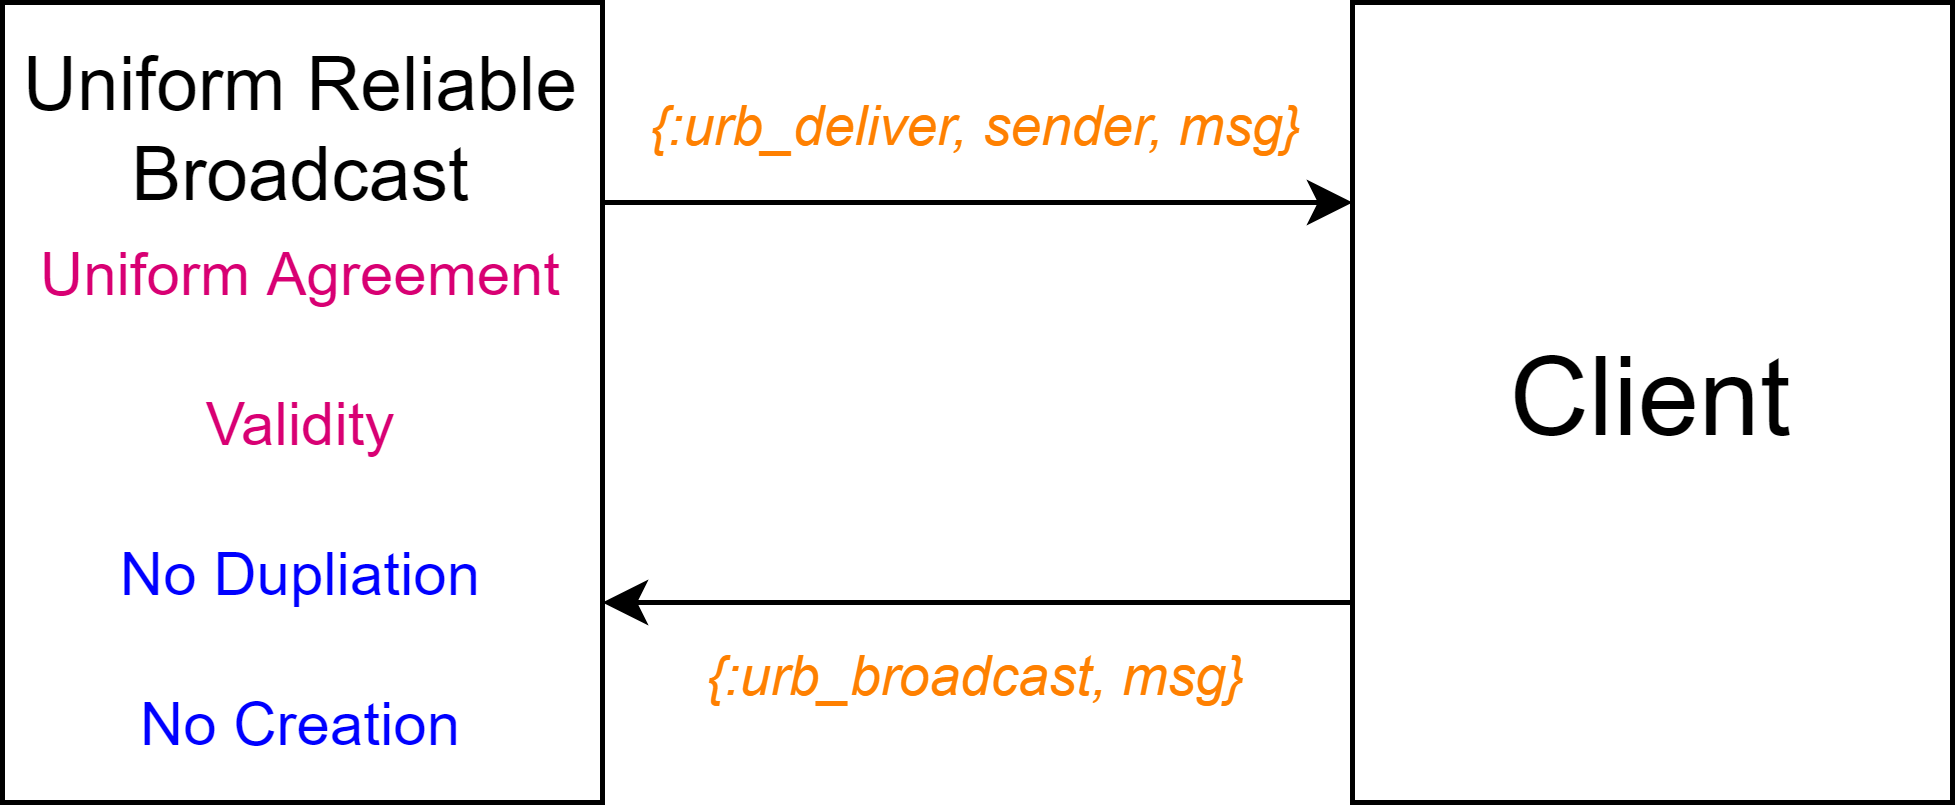

The diagram above was exported from draw.io. Its source (the exported page's mxGraphModel, read from the mxfile embedded in the PNG):
<mxGraphModel dx="-297" dy="737" grid="1" gridSize="10" guides="1" tooltips="1" connect="1" arrows="1" fold="1" page="1" pageScale="1" pageWidth="827" pageHeight="1169" math="0" shadow="0">
  <root>
    <mxCell id="0" />
    <mxCell id="1" parent="0" />
    <mxCell id="PoK_uUR6_9kPvqW0rRKY-34" style="edgeStyle=orthogonalEdgeStyle;rounded=0;orthogonalLoop=1;jettySize=auto;html=1;exitX=1;exitY=0.25;exitDx=0;exitDy=0;entryX=0;entryY=0.25;entryDx=0;entryDy=0;" parent="1" source="PoK_uUR6_9kPvqW0rRKY-26" target="PoK_uUR6_9kPvqW0rRKY-32" edge="1">
      <mxGeometry relative="1" as="geometry" />
    </mxCell>
    <mxCell id="PoK_uUR6_9kPvqW0rRKY-26" value="" style="rounded=0;whiteSpace=wrap;html=1;align=center;" parent="1" vertex="1">
      <mxGeometry x="840" y="10" width="120" height="160" as="geometry" />
    </mxCell>
    <mxCell id="PoK_uUR6_9kPvqW0rRKY-27" value="Uniform Reliable Broadcast" style="text;html=1;strokeColor=none;fillColor=none;align=center;verticalAlign=middle;whiteSpace=wrap;rounded=0;fontSize=15;" parent="1" vertex="1">
      <mxGeometry x="840" y="20" width="120" height="30" as="geometry" />
    </mxCell>
    <mxCell id="PoK_uUR6_9kPvqW0rRKY-28" value="Validity" style="text;html=1;strokeColor=none;fillColor=none;align=center;verticalAlign=middle;whiteSpace=wrap;rounded=0;fontColor=#D80073;" parent="1" vertex="1">
      <mxGeometry x="840" y="80" width="120" height="30" as="geometry" />
    </mxCell>
    <mxCell id="PoK_uUR6_9kPvqW0rRKY-29" value="No Dupliation" style="text;html=1;strokeColor=none;fillColor=none;align=center;verticalAlign=middle;whiteSpace=wrap;rounded=0;fontColor=#0000FF;" parent="1" vertex="1">
      <mxGeometry x="840" y="110" width="120" height="30" as="geometry" />
    </mxCell>
    <mxCell id="PoK_uUR6_9kPvqW0rRKY-30" value="No Creation" style="text;html=1;strokeColor=none;fillColor=none;align=center;verticalAlign=middle;whiteSpace=wrap;rounded=0;fontColor=#0000FF;" parent="1" vertex="1">
      <mxGeometry x="840" y="140" width="120" height="30" as="geometry" />
    </mxCell>
    <mxCell id="PoK_uUR6_9kPvqW0rRKY-31" value="Uniform Agreement" style="text;html=1;strokeColor=none;fillColor=none;align=center;verticalAlign=middle;whiteSpace=wrap;rounded=0;fontColor=#D80073;" parent="1" vertex="1">
      <mxGeometry x="840" y="50" width="120" height="30" as="geometry" />
    </mxCell>
    <mxCell id="PoK_uUR6_9kPvqW0rRKY-33" style="edgeStyle=orthogonalEdgeStyle;rounded=0;orthogonalLoop=1;jettySize=auto;html=1;exitX=0;exitY=0.75;exitDx=0;exitDy=0;entryX=1;entryY=0.75;entryDx=0;entryDy=0;" parent="1" source="PoK_uUR6_9kPvqW0rRKY-32" target="PoK_uUR6_9kPvqW0rRKY-26" edge="1">
      <mxGeometry relative="1" as="geometry" />
    </mxCell>
    <mxCell id="PoK_uUR6_9kPvqW0rRKY-32" value="Client" style="rounded=0;whiteSpace=wrap;html=1;align=center;fontSize=22;" parent="1" vertex="1">
      <mxGeometry x="1110" y="10" width="120" height="160" as="geometry" />
    </mxCell>
    <mxCell id="PoK_uUR6_9kPvqW0rRKY-35" value="{:urb_deliver, sender, msg}" style="text;html=1;strokeColor=none;fillColor=none;align=center;verticalAlign=middle;whiteSpace=wrap;rounded=0;fontSize=11;fontColor=#FF8000;fontStyle=2" parent="1" vertex="1">
      <mxGeometry x="960" y="20" width="150" height="30" as="geometry" />
    </mxCell>
    <mxCell id="PoK_uUR6_9kPvqW0rRKY-36" value="{:urb_broadcast, msg}" style="text;html=1;strokeColor=none;fillColor=none;align=center;verticalAlign=middle;whiteSpace=wrap;rounded=0;fontSize=11;fontColor=#FF8000;fontStyle=2" parent="1" vertex="1">
      <mxGeometry x="975" y="130" width="120" height="30" as="geometry" />
    </mxCell>
  </root>
</mxGraphModel>